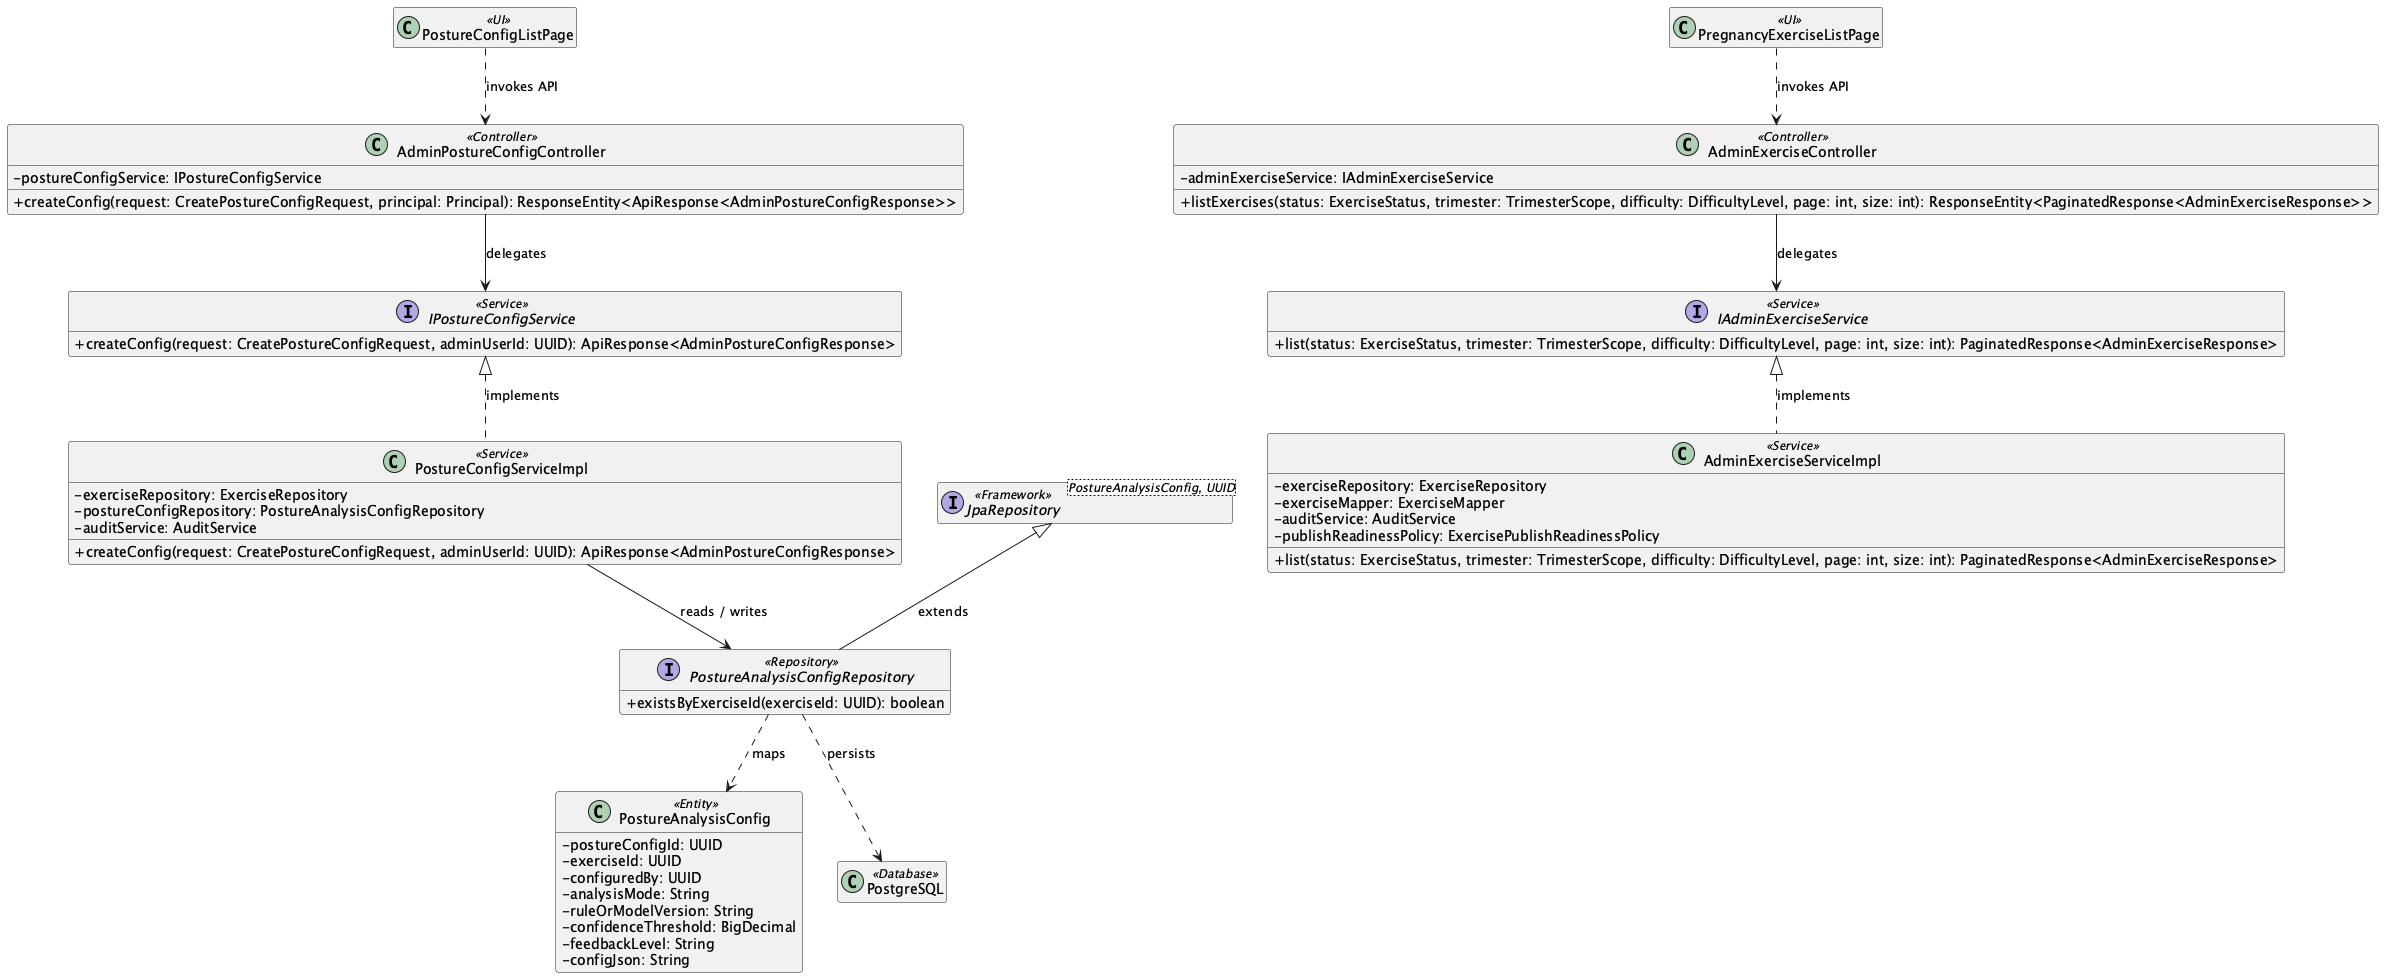

The diagram above was rendered by PlantUML. Its source (embedded in the PNG):
@startuml
skinparam classAttributeIconSize 0
hide empty members

class "PostureConfigListPage" as UIPostureConfigListPage <<UI>>
class "PregnancyExerciseListPage" as UIPregnancyExerciseListPage <<UI>>
class "AdminExerciseController" as ControllerAdminExerciseController <<Controller>> {
  - adminExerciseService: IAdminExerciseService
  + listExercises(status: ExerciseStatus, trimester: TrimesterScope, difficulty: DifficultyLevel, page: int, size: int): ResponseEntity<PaginatedResponse<AdminExerciseResponse>>
}
class "AdminPostureConfigController" as ControllerAdminPostureConfigController <<Controller>> {
  - postureConfigService: IPostureConfigService
  + createConfig(request: CreatePostureConfigRequest, principal: Principal): ResponseEntity<ApiResponse<AdminPostureConfigResponse>>
}
interface "IAdminExerciseService" as ServiceContractIAdminExerciseService <<Service>> {
  + list(status: ExerciseStatus, trimester: TrimesterScope, difficulty: DifficultyLevel, page: int, size: int): PaginatedResponse<AdminExerciseResponse>
}
class "AdminExerciseServiceImpl" as ServiceAdminExerciseServiceImpl <<Service>> {
  - exerciseRepository: ExerciseRepository
  - exerciseMapper: ExerciseMapper
  - auditService: AuditService
  - publishReadinessPolicy: ExercisePublishReadinessPolicy
  + list(status: ExerciseStatus, trimester: TrimesterScope, difficulty: DifficultyLevel, page: int, size: int): PaginatedResponse<AdminExerciseResponse>
}
ServiceContractIAdminExerciseService <|.. ServiceAdminExerciseServiceImpl : implements
interface "IPostureConfigService" as ServiceContractIPostureConfigService <<Service>> {
  + createConfig(request: CreatePostureConfigRequest, adminUserId: UUID): ApiResponse<AdminPostureConfigResponse>
}
class "PostureConfigServiceImpl" as ServicePostureConfigServiceImpl <<Service>> {
  - exerciseRepository: ExerciseRepository
  - postureConfigRepository: PostureAnalysisConfigRepository
  - auditService: AuditService
  + createConfig(request: CreatePostureConfigRequest, adminUserId: UUID): ApiResponse<AdminPostureConfigResponse>
}
ServiceContractIPostureConfigService <|.. ServicePostureConfigServiceImpl : implements
interface "PostureAnalysisConfigRepository" as RepositoryPostureAnalysisConfigRepository <<Repository>> {
  + existsByExerciseId(exerciseId: UUID): boolean
}
class "PostureAnalysisConfig" as EntityPostureAnalysisConfig <<Entity>> {
  - postureConfigId: UUID
  - exerciseId: UUID
  - configuredBy: UUID
  - analysisMode: String
  - ruleOrModelVersion: String
  - confidenceThreshold: BigDecimal
  - feedbackLevel: String
  - configJson: String
}
interface "JpaRepository<PostureAnalysisConfig, UUID>" as RepositoryBasePostureAnalysisConfigRepository <<Framework>>
RepositoryBasePostureAnalysisConfigRepository <|-- RepositoryPostureAnalysisConfigRepository : extends
class "PostgreSQL" as DB <<Database>>
UIPostureConfigListPage ..> ControllerAdminPostureConfigController : invokes API
UIPregnancyExerciseListPage ..> ControllerAdminExerciseController : invokes API
ControllerAdminExerciseController --> ServiceContractIAdminExerciseService : delegates
ControllerAdminPostureConfigController --> ServiceContractIPostureConfigService : delegates
ServicePostureConfigServiceImpl --> RepositoryPostureAnalysisConfigRepository : reads / writes
RepositoryPostureAnalysisConfigRepository ..> EntityPostureAnalysisConfig : maps
RepositoryPostureAnalysisConfigRepository ..> DB : persists
@enduml